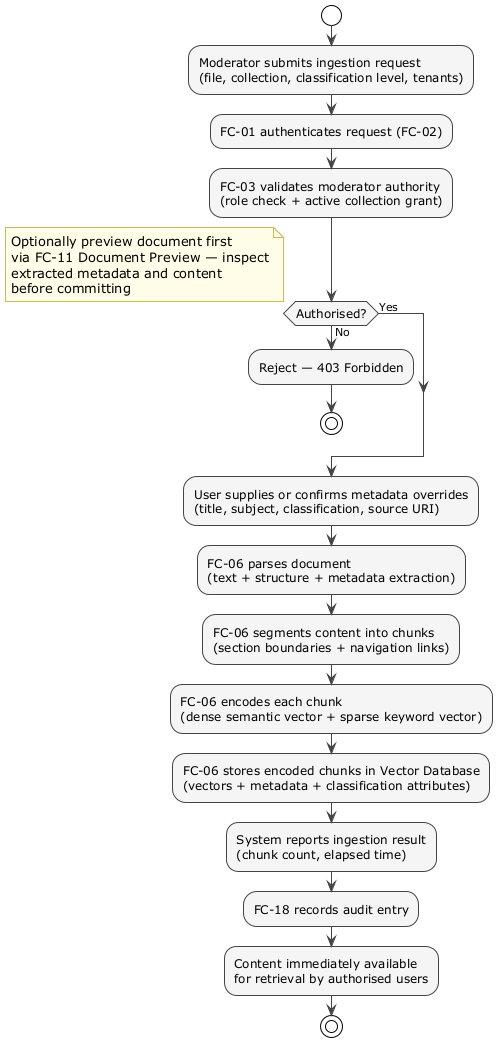

The diagram above was rendered by PlantUML. Its source (embedded in the PNG):
@startuml FAD — Document Ingestion Workflow
!theme plain
skinparam ActivityBorderColor #444444
skinparam ActivityBackgroundColor #F5F5F5
skinparam ActivityFontSize 12
skinparam ArrowColor #444444
skinparam NoteBackgroundColor #FFFDE7
skinparam NoteBorderColor #CCBB55

start

:Moderator submits ingestion request\n(file, collection, classification level, tenants);

:FC-01 authenticates request (FC-02);

:FC-03 validates moderator authority\n(role check + active collection grant);

if (Authorised?) then (No)
  :Reject — 403 Forbidden;
  stop
else (Yes)
endif

note right
  Optionally preview document first
  via FC-11 Document Preview — inspect
  extracted metadata and content
  before committing
end note

:User supplies or confirms metadata overrides\n(title, subject, classification, source URI);

:FC-06 parses document\n(text + structure + metadata extraction);

:FC-06 segments content into chunks\n(section boundaries + navigation links);

:FC-06 encodes each chunk\n(dense semantic vector + sparse keyword vector);

:FC-06 stores encoded chunks in Vector Database\n(vectors + metadata + classification attributes);

:System reports ingestion result\n(chunk count, elapsed time);

:FC-18 records audit entry;

:Content immediately available\nfor retrieval by authorised users;

stop
@enduml